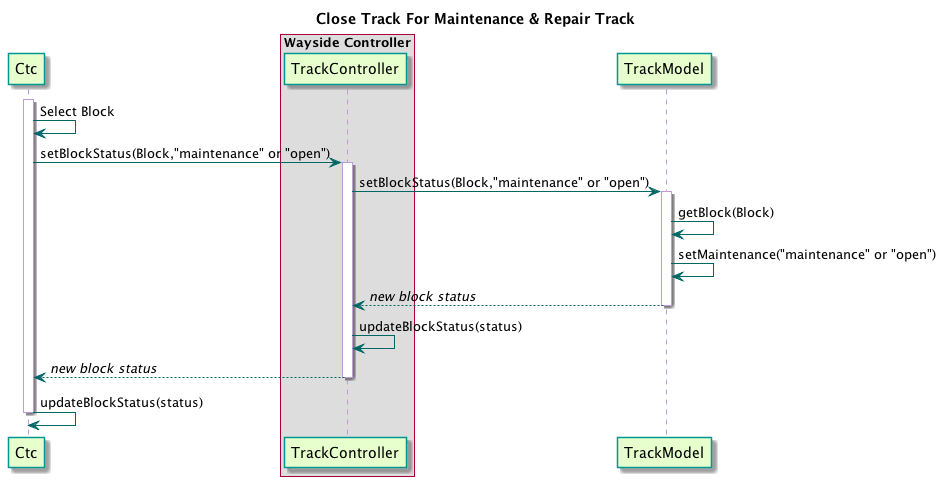

The diagram above was rendered by PlantUML. Its source (embedded in the PNG):
@startuml

title Close Track For Maintenance & Repair Track

skinparam sequence {
  BackgroundColor transparent
  ParticipantBackgroundColor #e6ffcc
  ParticipantBorderColor 	#049595
  PackageBorderCOlor  #049595
  ArrowColor #006666
  LifeLineBorderColor #c09cd9
}

participant Ctc
box "Wayside Controller"
participant TrackController
end box
participant TrackModel

activate Ctc
Ctc -> Ctc : Select Block
Ctc -> TrackController : setBlockStatus(Block,"maintenance" or "open")

activate TrackController
TrackController -> TrackModel : setBlockStatus(Block,"maintenance" or "open")

activate TrackModel
TrackModel -> TrackModel : getBlock(Block)
TrackModel -> TrackModel : setMaintenance("maintenance" or "open")
TrackModel --> TrackController : //new block status//
deactivate TrackModel

TrackController -> TrackController : updateBlockStatus(status)
TrackController --> Ctc : //new block status//
deactivate TrackController

Ctc -> Ctc : updateBlockStatus(status)
deactivate Ctc
@enduml